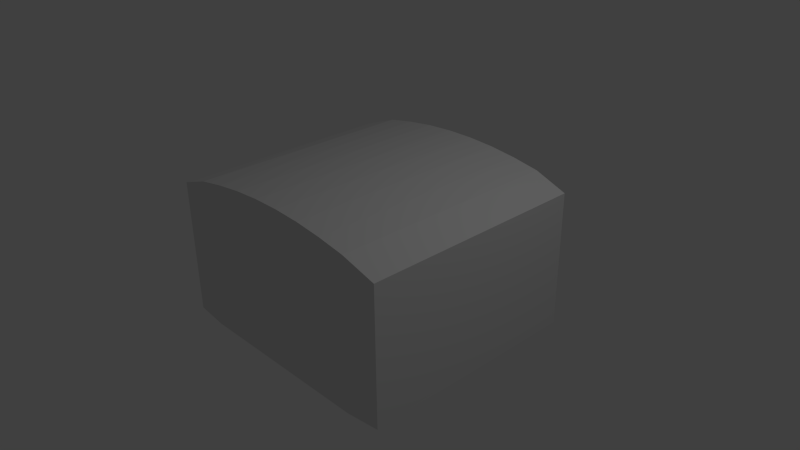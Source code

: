 # Source: winecellar.blend  (saved by Blender 2.75.0; exported with 4.5.12 LTS)
import bpy
from mathutils import Matrix  # noqa: F401  (used for matrix-valued properties, if any)

bpy.ops.wm.read_factory_settings(use_empty=True)
scene = bpy.context.scene
scene.name = 'Scene'

# ---- collections
col_collection_1 = bpy.data.collections.new('Collection 1'); scene.collection.children.link(col_collection_1)

# ---- materials (node trees are filled in below, after node groups)
mat_material = bpy.data.materials.new('Material')
mat_material.alpha_threshold = 0.0
mat_material.use_transparent_shadow = False
mat_material.roughness = 0.5
mat_material.line_color = (0.0, 0.0, 0.0, 1.0)

# ---- material node trees

# ---- world
world_world = bpy.data.worlds.new('World'); scene.world = world_world
world_world.color = (0.05088, 0.05088, 0.05088)
world_world.use_sun_shadow = False
world_world.sun_shadow_jitter_overblur = 0.0
world_world.cycles.sampling_method = 'MANUAL'
world_world.cycles.sample_map_resolution = 256

# ---- cameras
cam_camera = bpy.data.cameras.new('Camera')
cam_camera.clip_end = 100.0
cam_camera.lens = 35.0
cam_camera.sensor_width = 32.0
cam_camera.sensor_height = 18.0
cam_camera.ortho_scale = 7.314
cam_camera.dof.focus_distance = 0.0
cam_camera.dof.aperture_fstop = 128.0

# ---- lights
light_lamp = bpy.data.lights.new('Lamp', 'POINT')
light_lamp.transmission_factor = 0.0
light_lamp.cutoff_distance = 30.0
light_lamp.energy = 100.0
light_lamp.shadow_buffer_clip_start = 1.001
light_lamp.shadow_soft_size = 0.1
light_lamp.shadow_maximum_resolution = 0.006
light_lamp.use_absolute_resolution = True
light_lamp.cycles.use_multiple_importance_sampling = False

# ---- meshes
me_cube = bpy.data.meshes.new('Cube')
me_cube.from_pydata([(1.66, 1.435, -0.7868), (1.66, -1.435, -0.7868), (-1.66, -1.435, -0.7868), (-1.66, 1.435, -0.7868), (1.66, 1.435, 0.8235), (1.66, -1.435, 0.8235), (-1.66, -1.435, 0.8235), (-1.66, 1.435, 0.8235), (1.291, 1.435, -0.7868), (0.922, 1.435, -0.7868), (0.5532, 1.435, -0.7868), (0.1844, 1.435, -0.7868), (-0.1844, 1.435, -0.7868), (-0.5532, 1.435, -0.7868), (-0.922, 1.435, -0.7868), (-1.291, 1.435, -0.7868), (1.291, -1.435, -0.7868), (0.922, -1.435, -0.7868), (0.5532, -1.435, -0.7868), (0.1844, -1.435, -0.7868), (-0.1844, -1.435, -0.7868), (-0.5532, -1.435, -0.7868), (-0.922, -1.435, -0.7868), (-1.291, -1.435, -0.7868), (1.291, 1.435, 0.9362), (0.922, 1.435, 1.002), (0.5532, 1.435, 1.046), (0.1844, 1.435, 1.067), (-0.1844, 1.435, 1.067), (-0.5532, 1.435, 1.046), (-0.922, 1.435, 1.002), (-1.291, 1.435, 0.9362), (1.291, -1.435, 0.9362), (0.922, -1.435, 1.002), (0.5532, -1.435, 1.046), (0.1844, -1.435, 1.067), (-0.1844, -1.435, 1.067), (-0.5532, -1.435, 1.046), (-0.922, -1.435, 1.002), (-1.291, -1.435, 0.9362), (1.765, 1.55, -0.9156), (1.765, -1.55, -0.9156), (-1.765, -1.55, -0.9156), (-1.765, 1.55, -0.9156), (1.775, 1.553, 0.9342), (1.775, -1.553, 0.9342), (-1.775, -1.553, 0.9342), (-1.775, 1.553, 0.9342), (1.291, 1.576, -0.9445), (0.922, 1.576, -0.9445), (0.5532, 1.576, -0.9445), (0.1844, 1.576, -0.9445), (-0.1844, 1.576, -0.9445), (-0.5532, 1.576, -0.9445), (-0.922, 1.576, -0.9445), (-1.291, 1.576, -0.9445), (1.291, -1.576, -0.9445), (0.922, -1.576, -0.9445), (0.5532, -1.576, -0.9445), (0.1844, -1.576, -0.9445), (-0.1844, -1.576, -0.9445), (-0.5532, -1.576, -0.9445), (-0.922, -1.576, -0.9445), (-1.291, -1.576, -0.9445), (1.316, 1.574, 1.093), (0.9377, 1.575, 1.159), (0.5625, 1.575, 1.204), (0.1874, 1.575, 1.226), (-0.1874, 1.575, 1.226), (-0.5625, 1.575, 1.204), (-0.9377, 1.575, 1.159), (-1.316, 1.574, 1.093), (1.316, -1.574, 1.093), (0.9377, -1.575, 1.159), (0.5625, -1.575, 1.204), (0.1874, -1.575, 1.226), (-0.1874, -1.575, 1.226), (-0.5625, -1.575, 1.204), (-0.9377, -1.575, 1.159), (-1.316, -1.574, 1.093)], [], [(15, 3, 2, 23), (31, 39, 6, 7), (0, 1, 5, 4), (23, 2, 6, 39), (2, 3, 7, 6), (31, 7, 3, 15), (4, 24, 8, 0), (24, 25, 9, 8), (25, 26, 10, 9), (26, 27, 11, 10), (27, 28, 12, 11), (28, 29, 13, 12), (29, 30, 14, 13), (30, 31, 15, 14), (1, 16, 32, 5), (16, 17, 33, 32), (17, 18, 34, 33), (18, 19, 35, 34), (19, 20, 36, 35), (20, 21, 37, 36), (21, 22, 38, 37), (22, 23, 39, 38), (4, 5, 32, 24), (24, 32, 33, 25), (25, 33, 34, 26), (26, 34, 35, 27), (27, 35, 36, 28), (28, 36, 37, 29), (29, 37, 38, 30), (30, 38, 39, 31), (0, 8, 16, 1), (8, 9, 17, 16), (9, 10, 18, 17), (10, 11, 19, 18), (11, 12, 20, 19), (12, 13, 21, 20), (13, 14, 22, 21), (14, 15, 23, 22), (63, 42, 43, 55), (47, 46, 79, 71), (44, 45, 41, 40), (79, 46, 42, 63), (46, 47, 43, 42), (55, 43, 47, 71), (40, 48, 64, 44), (48, 49, 65, 64), (49, 50, 66, 65), (50, 51, 67, 66), (51, 52, 68, 67), (52, 53, 69, 68), (53, 54, 70, 69), (54, 55, 71, 70), (45, 72, 56, 41), (72, 73, 57, 56), (73, 74, 58, 57), (74, 75, 59, 58), (75, 76, 60, 59), (76, 77, 61, 60), (77, 78, 62, 61), (78, 79, 63, 62), (64, 72, 45, 44), (65, 73, 72, 64), (66, 74, 73, 65), (67, 75, 74, 66), (68, 76, 75, 67), (69, 77, 76, 68), (70, 78, 77, 69), (71, 79, 78, 70), (41, 56, 48, 40), (56, 57, 49, 48), (57, 58, 50, 49), (58, 59, 51, 50), (59, 60, 52, 51), (60, 61, 53, 52), (61, 62, 54, 53), (62, 63, 55, 54)])
me_cube.materials.append(mat_material)
me_cube.use_remesh_preserve_volume = False
me_cube.use_remesh_preserve_attributes = False
me_cube.use_mirror_vertex_groups = False
me_cube.update()

# ---- objects
ob_cube = bpy.data.objects.new('Cube', me_cube)
ob_lamp = bpy.data.objects.new('Lamp', light_lamp)
ob_camera = bpy.data.objects.new('Camera', cam_camera)

# ---- transforms, parenting, visibility, modifiers, constraints
ob_cube.location = (0.0, 0.0, 0.0)
ob_cube.lock_rotations_4d = False
ob_cube.empty_display_type = 'ARROWS'
ob_cube.lineart.crease_threshold = 0.0
ob_lamp.location = (4.076, 1.005, 5.904)
ob_lamp.rotation_euler = (0.6503, 0.05522, 1.866)
ob_lamp.lock_rotations_4d = False
ob_lamp.empty_display_type = 'ARROWS'
ob_lamp.color = (0.0, 0.0, 0.0, 0.0)
ob_lamp.lineart.crease_threshold = 0.0
ob_camera.location = (7.481, -6.508, 5.344)
ob_camera.rotation_euler = (1.109, 0.01082, 0.8149)
ob_camera.lock_rotations_4d = False
ob_camera.empty_display_type = 'ARROWS'
ob_camera.color = (0.0, 0.0, 0.0, 0.0)
ob_camera.display_type = 'WIRE'
ob_camera.lineart.crease_threshold = 0.0

# ---- collection membership
col_collection_1.objects.link(ob_cube)
col_collection_1.objects.link(ob_lamp)
col_collection_1.objects.link(ob_camera)

# ---- scene / render settings (as saved in the file)
scene.camera = ob_camera
scene.frame_start = 1; scene.frame_end = 250; scene.frame_set(0)
scene.render.engine = 'BLENDER_EEVEE_NEXT'
scene.render.resolution_percentage = 50
scene.render.dither_intensity = 0.0
scene.cycles.use_denoising = False
scene.cycles.samples = 10
scene.cycles.sampling_pattern = 'TABULATED_SOBOL'
scene.cycles.light_sampling_threshold = 0.0
scene.cycles.use_adaptive_sampling = False
scene.cycles.use_light_tree = False
scene.cycles.blur_glossy = 0.0
scene.cycles.pixel_filter_type = 'GAUSSIAN'
scene.cycles.sample_clamp_indirect = 0.0
scene.view_settings.view_transform = 'Standard'
bpy.context.view_layer.update()
